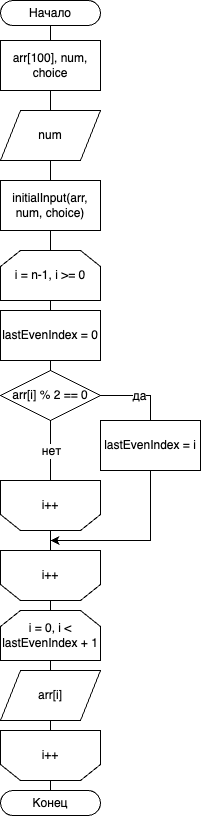

The diagram above was exported from draw.io. Its source (the exported page's mxGraphModel, read from the mxfile embedded in the PNG):
<mxGraphModel dx="346" dy="650" grid="1" gridSize="10" guides="1" tooltips="1" connect="1" arrows="1" fold="1" page="1" pageScale="1" pageWidth="850" pageHeight="1100" math="0" shadow="0">
  <root>
    <mxCell id="0" />
    <mxCell id="1" parent="0" />
    <mxCell id="83Zdahb6yu30Xm89RuZx-11" style="edgeStyle=orthogonalEdgeStyle;rounded=0;orthogonalLoop=1;jettySize=auto;html=1;exitX=0.5;exitY=1;exitDx=0;exitDy=0;entryX=0.5;entryY=0;entryDx=0;entryDy=0;endArrow=none;endFill=0;" edge="1" parent="1" source="83Zdahb6yu30Xm89RuZx-1" target="83Zdahb6yu30Xm89RuZx-2">
      <mxGeometry relative="1" as="geometry" />
    </mxCell>
    <mxCell id="83Zdahb6yu30Xm89RuZx-1" value="Начало" style="rounded=1;whiteSpace=wrap;html=1;arcSize=50;aspect=fixed;" vertex="1" parent="1">
      <mxGeometry x="140" y="30" width="100" height="25" as="geometry" />
    </mxCell>
    <mxCell id="83Zdahb6yu30Xm89RuZx-12" style="edgeStyle=orthogonalEdgeStyle;rounded=0;orthogonalLoop=1;jettySize=auto;html=1;exitX=0.5;exitY=1;exitDx=0;exitDy=0;entryX=0.5;entryY=0;entryDx=0;entryDy=0;endArrow=none;endFill=0;" edge="1" parent="1" source="83Zdahb6yu30Xm89RuZx-2" target="83Zdahb6yu30Xm89RuZx-4">
      <mxGeometry relative="1" as="geometry" />
    </mxCell>
    <mxCell id="83Zdahb6yu30Xm89RuZx-2" value="arr[100], num, choice" style="rounded=0;whiteSpace=wrap;html=1;aspect=fixed;" vertex="1" parent="1">
      <mxGeometry x="140" y="70" width="100" height="50" as="geometry" />
    </mxCell>
    <mxCell id="83Zdahb6yu30Xm89RuZx-3" style="edgeStyle=orthogonalEdgeStyle;rounded=0;orthogonalLoop=1;jettySize=auto;html=1;exitX=0.5;exitY=1;exitDx=0;exitDy=0;entryX=0.5;entryY=0;entryDx=0;entryDy=0;fontSize=9;endArrow=none;endFill=0;" edge="1" parent="1" source="83Zdahb6yu30Xm89RuZx-4" target="83Zdahb6yu30Xm89RuZx-5">
      <mxGeometry relative="1" as="geometry" />
    </mxCell>
    <mxCell id="83Zdahb6yu30Xm89RuZx-4" value="num" style="shape=parallelogram;perimeter=parallelogramPerimeter;whiteSpace=wrap;html=1;fixedSize=1;aspect=fixed;" vertex="1" parent="1">
      <mxGeometry x="140" y="140" width="100" height="50" as="geometry" />
    </mxCell>
    <mxCell id="83Zdahb6yu30Xm89RuZx-9" style="edgeStyle=orthogonalEdgeStyle;rounded=0;orthogonalLoop=1;jettySize=auto;html=1;exitX=0.5;exitY=1;exitDx=0;exitDy=0;endArrow=none;endFill=0;" edge="1" parent="1" source="83Zdahb6yu30Xm89RuZx-5">
      <mxGeometry relative="1" as="geometry">
        <mxPoint x="190" y="280" as="targetPoint" />
      </mxGeometry>
    </mxCell>
    <mxCell id="83Zdahb6yu30Xm89RuZx-5" value="initialInput(arr, num, choice)" style="rounded=0;whiteSpace=wrap;html=1;aspect=fixed;" vertex="1" parent="1">
      <mxGeometry x="140" y="210" width="100" height="50" as="geometry" />
    </mxCell>
    <mxCell id="83Zdahb6yu30Xm89RuZx-7" value="Конец" style="rounded=1;whiteSpace=wrap;html=1;arcSize=50;aspect=fixed;" vertex="1" parent="1">
      <mxGeometry x="140" y="820" width="100" height="25" as="geometry" />
    </mxCell>
    <mxCell id="83Zdahb6yu30Xm89RuZx-13" style="edgeStyle=orthogonalEdgeStyle;rounded=0;orthogonalLoop=1;jettySize=auto;html=1;exitX=0.5;exitY=1;exitDx=0;exitDy=0;entryX=0.5;entryY=0;entryDx=0;entryDy=0;fontSize=12;endArrow=none;endFill=0;" edge="1" parent="1" source="83Zdahb6yu30Xm89RuZx-14">
      <mxGeometry relative="1" as="geometry">
        <mxPoint x="190" y="340" as="targetPoint" />
      </mxGeometry>
    </mxCell>
    <mxCell id="83Zdahb6yu30Xm89RuZx-14" value="i = n-1, i &amp;gt;= 0" style="shape=loopLimit;whiteSpace=wrap;html=1;aspect=fixed;fontSize=12;" vertex="1" parent="1">
      <mxGeometry x="140" y="280" width="100" height="50" as="geometry" />
    </mxCell>
    <mxCell id="83Zdahb6yu30Xm89RuZx-37" style="edgeStyle=orthogonalEdgeStyle;rounded=0;orthogonalLoop=1;jettySize=auto;html=1;exitX=0.5;exitY=0;exitDx=0;exitDy=0;entryX=0.5;entryY=0;entryDx=0;entryDy=0;endArrow=none;endFill=0;" edge="1" parent="1" source="83Zdahb6yu30Xm89RuZx-15" target="83Zdahb6yu30Xm89RuZx-35">
      <mxGeometry relative="1" as="geometry" />
    </mxCell>
    <mxCell id="83Zdahb6yu30Xm89RuZx-15" value="i++" style="shape=loopLimit;whiteSpace=wrap;html=1;aspect=fixed;direction=west;fontSize=12;" vertex="1" parent="1">
      <mxGeometry x="140" y="580" width="100" height="50" as="geometry" />
    </mxCell>
    <mxCell id="83Zdahb6yu30Xm89RuZx-16" style="edgeStyle=orthogonalEdgeStyle;rounded=0;orthogonalLoop=1;jettySize=auto;html=1;exitX=0.5;exitY=1;exitDx=0;exitDy=0;entryX=0.5;entryY=1;entryDx=0;entryDy=0;fontSize=12;endArrow=none;endFill=0;" edge="1" parent="1">
      <mxGeometry relative="1" as="geometry">
        <mxPoint x="190" y="460" as="sourcePoint" />
        <mxPoint x="190" y="470" as="targetPoint" />
      </mxGeometry>
    </mxCell>
    <mxCell id="83Zdahb6yu30Xm89RuZx-18" value="" style="edgeStyle=orthogonalEdgeStyle;rounded=0;orthogonalLoop=1;jettySize=auto;html=1;fontSize=12;endArrow=none;endFill=0;" edge="1" parent="1" source="83Zdahb6yu30Xm89RuZx-19" target="83Zdahb6yu30Xm89RuZx-20">
      <mxGeometry relative="1" as="geometry" />
    </mxCell>
    <mxCell id="83Zdahb6yu30Xm89RuZx-30" style="edgeStyle=orthogonalEdgeStyle;rounded=0;orthogonalLoop=1;jettySize=auto;html=1;exitX=0.5;exitY=0;exitDx=0;exitDy=0;entryX=0.5;entryY=1;entryDx=0;entryDy=0;endArrow=none;endFill=0;" edge="1" parent="1" source="83Zdahb6yu30Xm89RuZx-19" target="83Zdahb6yu30Xm89RuZx-15">
      <mxGeometry relative="1" as="geometry" />
    </mxCell>
    <mxCell id="83Zdahb6yu30Xm89RuZx-19" value="i++" style="shape=loopLimit;whiteSpace=wrap;html=1;aspect=fixed;direction=west;fontSize=12;" vertex="1" parent="1">
      <mxGeometry x="140" y="510" width="100" height="50" as="geometry" />
    </mxCell>
    <mxCell id="83Zdahb6yu30Xm89RuZx-20" value="arr[i] % 2 == 0" style="rhombus;whiteSpace=wrap;html=1;fontSize=12;aspect=fixed;" vertex="1" parent="1">
      <mxGeometry x="140" y="400" width="100" height="50" as="geometry" />
    </mxCell>
    <mxCell id="83Zdahb6yu30Xm89RuZx-21" style="edgeStyle=orthogonalEdgeStyle;rounded=0;orthogonalLoop=1;jettySize=auto;html=1;exitX=0.5;exitY=1;exitDx=0;exitDy=0;fontSize=12;endArrow=classic;endFill=1;" edge="1" parent="1" source="83Zdahb6yu30Xm89RuZx-22">
      <mxGeometry relative="1" as="geometry">
        <mxPoint x="190" y="570" as="targetPoint" />
        <Array as="points">
          <mxPoint x="290" y="570" />
          <mxPoint x="190" y="570" />
        </Array>
      </mxGeometry>
    </mxCell>
    <mxCell id="83Zdahb6yu30Xm89RuZx-22" value="lastEvenIndex = i" style="rounded=0;whiteSpace=wrap;html=1;aspect=fixed;fontSize=12;" vertex="1" parent="1">
      <mxGeometry x="240" y="450" width="100" height="50" as="geometry" />
    </mxCell>
    <mxCell id="83Zdahb6yu30Xm89RuZx-23" value="" style="endArrow=none;html=1;rounded=0;fontSize=12;exitX=0.5;exitY=1;exitDx=0;exitDy=0;entryX=0.5;entryY=1;entryDx=0;entryDy=0;endFill=0;" edge="1" parent="1" source="83Zdahb6yu30Xm89RuZx-20" target="83Zdahb6yu30Xm89RuZx-19">
      <mxGeometry relative="1" as="geometry">
        <mxPoint x="130" y="470" as="sourcePoint" />
        <mxPoint x="230" y="470" as="targetPoint" />
      </mxGeometry>
    </mxCell>
    <mxCell id="83Zdahb6yu30Xm89RuZx-24" value="нет" style="edgeLabel;resizable=0;html=1;align=center;verticalAlign=middle;fontSize=12;" connectable="0" vertex="1" parent="83Zdahb6yu30Xm89RuZx-23">
      <mxGeometry relative="1" as="geometry" />
    </mxCell>
    <mxCell id="83Zdahb6yu30Xm89RuZx-25" value="" style="endArrow=none;html=1;rounded=0;fontSize=12;entryX=0.5;entryY=0;entryDx=0;entryDy=0;exitX=1;exitY=0.5;exitDx=0;exitDy=0;endFill=0;" edge="1" parent="1" source="83Zdahb6yu30Xm89RuZx-20" target="83Zdahb6yu30Xm89RuZx-22">
      <mxGeometry relative="1" as="geometry">
        <mxPoint x="240" y="410" as="sourcePoint" />
        <mxPoint x="360" y="540" as="targetPoint" />
        <Array as="points">
          <mxPoint x="290" y="425" />
        </Array>
      </mxGeometry>
    </mxCell>
    <mxCell id="83Zdahb6yu30Xm89RuZx-26" value="да" style="edgeLabel;resizable=0;html=1;align=center;verticalAlign=middle;fontSize=12;" connectable="0" vertex="1" parent="83Zdahb6yu30Xm89RuZx-25">
      <mxGeometry relative="1" as="geometry" />
    </mxCell>
    <mxCell id="83Zdahb6yu30Xm89RuZx-29" style="edgeStyle=orthogonalEdgeStyle;rounded=0;orthogonalLoop=1;jettySize=auto;html=1;exitX=0.5;exitY=1;exitDx=0;exitDy=0;entryX=0.5;entryY=0;entryDx=0;entryDy=0;endArrow=none;endFill=0;" edge="1" parent="1" source="83Zdahb6yu30Xm89RuZx-28" target="83Zdahb6yu30Xm89RuZx-20">
      <mxGeometry relative="1" as="geometry" />
    </mxCell>
    <mxCell id="83Zdahb6yu30Xm89RuZx-28" value="lastEvenIndex = 0" style="rounded=0;whiteSpace=wrap;html=1;aspect=fixed;" vertex="1" parent="1">
      <mxGeometry x="140" y="340" width="100" height="50" as="geometry" />
    </mxCell>
    <mxCell id="83Zdahb6yu30Xm89RuZx-39" style="edgeStyle=orthogonalEdgeStyle;rounded=0;orthogonalLoop=1;jettySize=auto;html=1;exitX=0.5;exitY=1;exitDx=0;exitDy=0;entryX=0.5;entryY=1;entryDx=0;entryDy=0;endArrow=none;endFill=0;" edge="1" parent="1" source="83Zdahb6yu30Xm89RuZx-31" target="83Zdahb6yu30Xm89RuZx-36">
      <mxGeometry relative="1" as="geometry" />
    </mxCell>
    <mxCell id="83Zdahb6yu30Xm89RuZx-31" value="arr[i]" style="shape=parallelogram;perimeter=parallelogramPerimeter;whiteSpace=wrap;html=1;fixedSize=1;aspect=fixed;" vertex="1" parent="1">
      <mxGeometry x="140" y="700" width="100" height="50" as="geometry" />
    </mxCell>
    <mxCell id="83Zdahb6yu30Xm89RuZx-38" style="edgeStyle=orthogonalEdgeStyle;rounded=0;orthogonalLoop=1;jettySize=auto;html=1;exitX=0.5;exitY=1;exitDx=0;exitDy=0;entryX=0.5;entryY=0;entryDx=0;entryDy=0;endArrow=none;endFill=0;" edge="1" parent="1" source="83Zdahb6yu30Xm89RuZx-35" target="83Zdahb6yu30Xm89RuZx-31">
      <mxGeometry relative="1" as="geometry" />
    </mxCell>
    <mxCell id="83Zdahb6yu30Xm89RuZx-35" value="i = 0, i &amp;lt; lastEvenIndex + 1" style="shape=loopLimit;whiteSpace=wrap;html=1;aspect=fixed;" vertex="1" parent="1">
      <mxGeometry x="140" y="640" width="100" height="50" as="geometry" />
    </mxCell>
    <mxCell id="83Zdahb6yu30Xm89RuZx-40" style="edgeStyle=orthogonalEdgeStyle;rounded=0;orthogonalLoop=1;jettySize=auto;html=1;exitX=0.5;exitY=0;exitDx=0;exitDy=0;entryX=0.5;entryY=0;entryDx=0;entryDy=0;endArrow=none;endFill=0;" edge="1" parent="1" source="83Zdahb6yu30Xm89RuZx-36" target="83Zdahb6yu30Xm89RuZx-7">
      <mxGeometry relative="1" as="geometry" />
    </mxCell>
    <mxCell id="83Zdahb6yu30Xm89RuZx-36" value="i++" style="shape=loopLimit;whiteSpace=wrap;html=1;aspect=fixed;direction=west;" vertex="1" parent="1">
      <mxGeometry x="140" y="760" width="100" height="50" as="geometry" />
    </mxCell>
  </root>
</mxGraphModel>